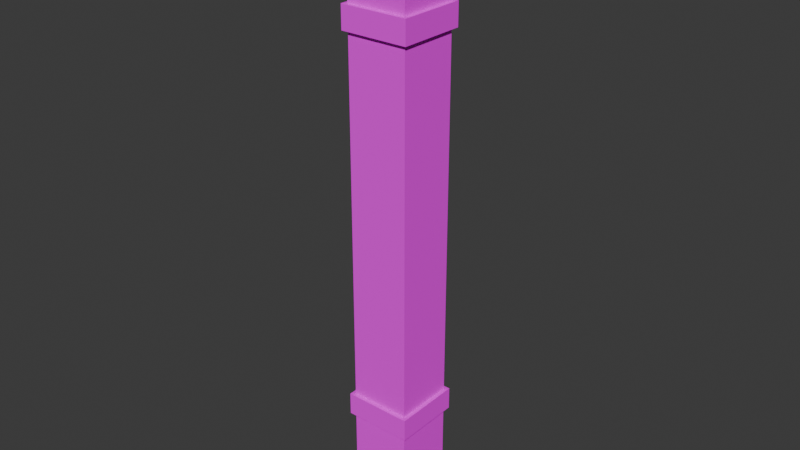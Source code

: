 # Source: Pillar.blend  (saved by Blender 4.0.36; exported with 4.5.12 LTS)
import bpy
from mathutils import Matrix  # noqa: F401  (used for matrix-valued properties, if any)

bpy.ops.wm.read_factory_settings(use_empty=True)
scene = bpy.context.scene
scene.name = 'Scene'

# ---- collections
col_collection = bpy.data.collections.new('Collection'); scene.collection.children.link(col_collection)

# ---- images (referenced by path relative to the original .blend; pixels are not part of the script)
import os
ASSET_DIR = os.environ.get("B2B_ASSET_DIR", "")  # directory of the original .blend (textures are referenced by path, not embedded)
HERE = os.path.dirname(os.path.abspath(__file__))  # packed textures are extracted next to this script under _unpacked/

def load_image(name, relpath, width, height, colorspace="sRGB"):
    """Load a texture the original file referenced (path relative to the .blend, or extracted next to this script)."""
    p = next((c for c in (os.path.join(HERE, relpath), os.path.join(ASSET_DIR, relpath)) if relpath and os.path.exists(c)), "")
    if p:
        img = bpy.data.images.load(p, check_existing=True)
        img.name = name
    else:  # same state as the original file: an image datablock whose file is absent (Cycles renders it pink)
        img = bpy.data.images.new(name, width, height)
        img.source = "FILE"
        img.filepath = "//" + (relpath or name)
    img.colorspace_settings.name = colorspace
    return img
img_pillar_uve_texture_png = load_image('Pillar UVE Texture.png', 'Pillar UVE Texture.png', 1024, 1024, 'sRGB')

# ---- materials (node trees are filled in below, after node groups)
mat_pillar = bpy.data.materials.new('Pillar')
mat_pillar.use_transparent_shadow = False

# ---- material node trees
mat_pillar.use_nodes = True; mat_pillar.node_tree.nodes.clear()
_N = mat_pillar.node_tree.nodes; _L = mat_pillar.node_tree.links
n0 = _N.new('ShaderNodeBsdfPrincipled'); n0.name = 'Principled BSDF'; n0.location = (10, 300)
n0.inputs[2].default_value = 1.0
n0.inputs[3].default_value = 1.45
n1 = _N.new('ShaderNodeOutputMaterial'); n1.name = 'Material Output'; n1.location = (300, 300)
n2 = _N.new('ShaderNodeTexImage'); n2.name = 'Image Texture'; n2.location = (-396, 248)
n2.image = img_pillar_uve_texture_png
_L.new(n0.outputs[0], n1.inputs[0])
_L.new(n2.outputs[0], n0.inputs[0])
n1.is_active_output = True

# ---- world
world_world = bpy.data.worlds.new('World'); scene.world = world_world
world_world.use_nodes = True; world_world.node_tree.nodes.clear()
_N = world_world.node_tree.nodes; _L = world_world.node_tree.links
n0 = _N.new('ShaderNodeOutputWorld'); n0.name = 'World Output'; n0.location = (300, 300)
n1 = _N.new('ShaderNodeBackground'); n1.name = 'Background'; n1.location = (10, 300)
n1.inputs[0].default_value = (0.05088, 0.05088, 0.05088, 1.0)
_L.new(n1.outputs[0], n0.inputs[0])
n0.is_active_output = True
world_world.color = (0.05088, 0.05088, 0.05088)
world_world.use_sun_shadow = False
world_world.sun_shadow_jitter_overblur = 0.0

# ---- meshes
me_cube_011 = bpy.data.meshes.new('Cube.011')
me_cube_011.from_pydata([(-0.25, -0.25, 0.1013), (-0.25, -0.25, 4.9), (-0.25, 0.25, 0.1013), (-0.25, 0.25, 4.9), (0.25, -0.25, 0.1013), (0.25, -0.25, 4.9), (0.25, 0.25, 0.1013), (0.25, 0.25, 4.9), (-0.25, -0.25, 1.005), (-0.25, 0.25, 1.005), (0.25, 0.25, 1.005), (0.25, -0.25, 1.005), (-0.25, -0.25, 3.996), (-0.25, 0.25, 3.996), (0.25, 0.25, 3.996), (0.25, -0.25, 3.996), (-0.2813, -0.2813, 4.813), (-0.2813, -0.2813, 5.001), (-0.2813, 0.2812, 4.813), (-0.2813, 0.2812, 5.001), (0.2812, -0.2813, 4.813), (0.2812, -0.2813, 5.001), (0.2812, 0.2812, 4.813), (0.2812, 0.2812, 5.001), (-0.2813, -0.2813, 3.996), (-0.2813, -0.2813, 4.184), (-0.2813, 0.2812, 3.996), (-0.2813, 0.2812, 4.184), (0.2812, -0.2813, 3.996), (0.2812, -0.2813, 4.184), (0.2812, 0.2812, 3.996), (0.2812, 0.2812, 4.184), (-0.2813, -0.2813, 0.8181), (-0.2813, -0.2813, 1.006), (-0.2813, 0.2812, 0.8181), (-0.2813, 0.2812, 1.006), (0.2812, -0.2813, 0.8181), (0.2812, -0.2813, 1.006), (0.2812, 0.2812, 0.8181), (0.2812, 0.2812, 1.006), (-0.2813, -0.2813, -4.768e-07), (-0.2813, -0.2813, 0.1875), (-0.2813, 0.2812, -4.768e-07), (-0.2813, 0.2812, 0.1875), (0.2812, -0.2813, -4.768e-07), (0.2812, -0.2813, 0.1875), (0.2812, 0.2812, -4.768e-07), (0.2812, 0.2812, 0.1875), (-1.431e-06, 0.25, 0.1013), (-1.431e-06, 0.25, 4.9), (-1.431e-06, -0.25, 0.1013), (-1.431e-06, -0.25, 4.9), (-1.431e-06, -0.25, 1.005), (-1.431e-06, 0.25, 1.005), (-1.431e-06, -0.25, 3.996), (-1.431e-06, 0.25, 3.996), (-0.25, -1.907e-06, 0.1013), (-0.25, -1.907e-06, 4.9), (0.25, -1.907e-06, 0.1013), (0.25, -1.907e-06, 4.9), (0.25, -1.907e-06, 1.005), (-0.25, -1.907e-06, 1.005), (0.25, -1.907e-06, 3.996), (-0.25, -1.907e-06, 3.996), (-1.431e-06, -1.907e-06, 4.9), (-1.431e-06, -1.907e-06, 0.1013)], [], [(63, 57, 3, 13), (55, 49, 7, 14), (62, 59, 5, 15), (54, 51, 1, 12), (65, 58, 4, 50), (64, 57, 1, 51), (50, 52, 8, 0), (58, 60, 11, 4), (48, 53, 10, 6), (56, 61, 9, 2), (52, 54, 12, 8), (60, 62, 15, 11), (53, 55, 14, 10), (61, 63, 13, 9), (18, 19, 23, 22), (16, 17, 19, 18), (22, 23, 21, 20), (18, 22, 20, 16), (23, 19, 17, 21), (20, 21, 17, 16), (26, 27, 31, 30), (24, 25, 27, 26), (30, 31, 29, 28), (26, 30, 28, 24), (31, 27, 25, 29), (28, 29, 25, 24), (34, 35, 39, 38), (32, 33, 35, 34), (38, 39, 37, 36), (34, 38, 36, 32), (39, 35, 33, 37), (36, 37, 33, 32), (42, 43, 47, 46), (40, 41, 43, 42), (46, 47, 45, 44), (42, 46, 44, 40), (47, 43, 41, 45), (44, 45, 41, 40), (9, 13, 55, 53), (11, 15, 54, 52), (2, 9, 53, 48), (4, 11, 52, 50), (59, 64, 51, 5), (56, 65, 50, 0), (15, 5, 51, 54), (13, 3, 49, 55), (2, 48, 65, 56), (7, 49, 64, 59), (8, 12, 63, 61), (10, 14, 62, 60), (0, 8, 61, 56), (6, 10, 60, 58), (49, 3, 57, 64), (48, 6, 58, 65), (14, 7, 59, 62), (12, 1, 57, 63)])
_uv = me_cube_011.uv_layers.new(name='UVMap')
_uv.uv.foreach_set('vector', [0.6884, 0.9999, 0.6884, 7.056e-05, 0.9989, 7.043e-05, 0.9989, 0.9999, 0.6884, 0.9999, 0.6884, 7.056e-05, 0.9989, 7.043e-05, 0.9989, 0.9999, 0.6884, 7.045e-05, 0.6884, 0.9999, 0.3779, 0.9999, 0.3779, 7.045e-05, 0.6884, 7.045e-05, 0.6884, 0.9999, 0.3779, 0.9999, 0.3779, 7.045e-05, 0.6889, 0.5, 0.9999, 0.5, 0.9999, 0.9999, 0.6889, 0.9999, 0.6889, 0.5, 0.3779, 0.5, 0.3779, 0.0001011, 0.6889, 0.0001008, 0.6884, 7.051e-05, 0.6884, 0.9999, 0.3779, 0.9999, 0.3779, 7.054e-05, 0.6884, 7.051e-05, 0.6884, 0.9999, 0.3779, 0.9999, 0.3779, 7.054e-05, 0.6884, 7.049e-05, 0.6884, 0.9999, 0.3779, 0.9999, 0.3779, 7.048e-05, 0.6884, 7.049e-05, 0.6884, 0.9999, 0.3779, 0.9999, 0.3779, 7.048e-05, 0.1237, 4.085e-05, 0.1237, 1.0, 4.088e-05, 1.0, 4.088e-05, 4.085e-05, 0.1237, 4.085e-05, 0.1237, 1.0, 4.088e-05, 1.0, 4.088e-05, 4.085e-05, 0.1237, 4.093e-05, 0.1237, 1.0, 4.089e-05, 1.0, 4.089e-05, 4.093e-05, 0.1237, 4.093e-05, 0.1237, 1.0, 4.089e-05, 1.0, 4.089e-05, 4.093e-05, 1.001, 0.999, 0.3826, 0.999, 0.3826, 0.001112, 1.001, 0.001112, 1.001, 0.999, 0.3826, 0.999, 0.3826, 0.001112, 1.001, 0.001112, 0.3826, 0.001112, 1.001, 0.001112, 1.001, 0.999, 0.3826, 0.999, 1.001, 0.999, 0.3826, 0.999, 0.3826, 0.001112, 1.001, 0.001112, 1.001, 0.999, 0.3826, 0.999, 0.3826, 0.001112, 1.001, 0.001112, 0.3826, 0.001112, 1.001, 0.001112, 1.001, 0.999, 0.3826, 0.999, 1.001, 0.999, 0.3826, 0.999, 0.3826, 0.001112, 1.001, 0.001112, 1.001, 0.999, 0.3826, 0.999, 0.3826, 0.001112, 1.001, 0.001112, 0.3826, 0.001112, 1.001, 0.001112, 1.001, 0.999, 0.3826, 0.999, 1.001, 0.999, 0.3826, 0.999, 0.3826, 0.001112, 1.001, 0.001112, 1.001, 0.999, 0.3826, 0.999, 0.3826, 0.001112, 1.001, 0.001112, 0.3826, 0.001112, 1.001, 0.001112, 1.001, 0.999, 0.3826, 0.999, 1.001, 0.999, 0.3826, 0.999, 0.3826, 0.001112, 1.001, 0.001112, 1.001, 0.999, 0.3826, 0.999, 0.3826, 0.001112, 1.001, 0.001112, 0.3826, 0.001112, 1.001, 0.001112, 1.001, 0.999, 0.3826, 0.999, 1.001, 0.999, 0.3826, 0.999, 0.3826, 0.001112, 1.001, 0.001112, 1.001, 0.999, 0.3826, 0.999, 0.3826, 0.001112, 1.001, 0.001112, 0.3826, 0.001112, 1.001, 0.001112, 1.001, 0.999, 0.3826, 0.999, 1.001, 0.999, 0.3826, 0.999, 0.3826, 0.001112, 1.001, 0.001112, 1.001, 0.999, 0.3826, 0.999, 0.3826, 0.001112, 1.001, 0.001112, 0.3826, 0.001112, 1.001, 0.001112, 1.001, 0.999, 0.3826, 0.999, 1.001, 0.999, 0.3826, 0.999, 0.3826, 0.001112, 1.001, 0.001112, 1.001, 0.999, 0.3826, 0.999, 0.3826, 0.001112, 1.001, 0.001112, 0.3826, 0.001112, 1.001, 0.001112, 1.001, 0.999, 0.3826, 0.999, 0.2473, 4.093e-05, 0.2473, 1.0, 0.1237, 1.0, 0.1237, 4.093e-05, 0.2473, 4.085e-05, 0.2473, 1.0, 0.1237, 1.0, 0.1237, 4.085e-05, 0.999, 7.049e-05, 0.999, 0.9999, 0.6884, 0.9999, 0.6884, 7.049e-05, 0.999, 7.048e-05, 0.999, 0.9999, 0.6884, 0.9999, 0.6884, 7.051e-05, 0.9999, 0.5, 0.6889, 0.5, 0.6889, 0.0001008, 0.9999, 0.0001005, 0.3779, 0.5, 0.6889, 0.5, 0.6889, 0.9999, 0.3779, 0.9999, 0.9989, 7.045e-05, 0.9989, 0.9999, 0.6884, 0.9999, 0.6884, 7.045e-05, 0.3779, 0.9999, 0.3779, 7.069e-05, 0.6884, 7.056e-05, 0.6884, 0.9999, 0.3779, 0.0001003, 0.6889, 0.0001001, 0.6889, 0.5, 0.3779, 0.5, 0.9999, 0.9999, 0.6889, 0.9999, 0.6889, 0.5, 0.9999, 0.5, 0.2473, 4.093e-05, 0.2473, 1.0, 0.1237, 1.0, 0.1237, 4.093e-05, 0.2473, 4.085e-05, 0.2473, 1.0, 0.1237, 1.0, 0.1237, 4.085e-05, 0.999, 7.049e-05, 0.999, 0.9999, 0.6884, 0.9999, 0.6884, 7.049e-05, 0.999, 7.048e-05, 0.999, 0.9999, 0.6884, 0.9999, 0.6884, 7.051e-05, 0.6889, 0.9999, 0.3779, 0.9999, 0.3779, 0.5, 0.6889, 0.5, 0.6889, 0.0001001, 0.9999, 0.0001, 0.9999, 0.5, 0.6889, 0.5, 0.9989, 7.045e-05, 0.9989, 0.9999, 0.6884, 0.9999, 0.6884, 7.045e-05, 0.3779, 0.9999, 0.3779, 7.069e-05, 0.6884, 7.056e-05, 0.6884, 0.9999])
me_cube_011.materials.append(mat_pillar)
me_cube_011.update()

# ---- objects
ob_pillar_010 = bpy.data.objects.new('Pillar.010', me_cube_011)

# ---- transforms, parenting, visibility, modifiers, constraints
ob_pillar_010.location = (0.0, 0.0, 0.0)

# ---- collection membership
col_collection.objects.link(ob_pillar_010)

# ---- scene / render settings (as saved in the file)
scene.frame_start = 1; scene.frame_end = 250; scene.frame_set(1)
scene.render.engine = 'BLENDER_EEVEE_NEXT'
scene.cycles.sampling_pattern = 'TABULATED_SOBOL'
bpy.context.view_layer.update()

# ---- added for rendering (the .blend has no active camera and no usable light): camera, sun
cam_auto = bpy.data.cameras.new('AutoCamera')
cam_auto.lens = 50.0
cam_auto.sensor_width = 36.0
cam_auto.clip_end = 1000.0
ob_auto_camera = bpy.data.objects.new('AutoCamera', cam_auto)
scene.collection.objects.link(ob_auto_camera)
ob_auto_camera.location = (4.68508, -5.6221, 6.24849)
ob_auto_camera.rotation_euler = (1.09748, -7.21219e-08, 0.694738)
scene.camera = ob_auto_camera
light_auto_sun = bpy.data.lights.new('AutoSun', 'SUN')
light_auto_sun.energy = 3.0
light_auto_sun.angle = 0.0523599
ob_auto_sun = bpy.data.objects.new('AutoSun', light_auto_sun)
scene.collection.objects.link(ob_auto_sun)
ob_auto_sun.rotation_euler = (0.872665, 0.174533, 0.523599)
bpy.context.view_layer.update()
